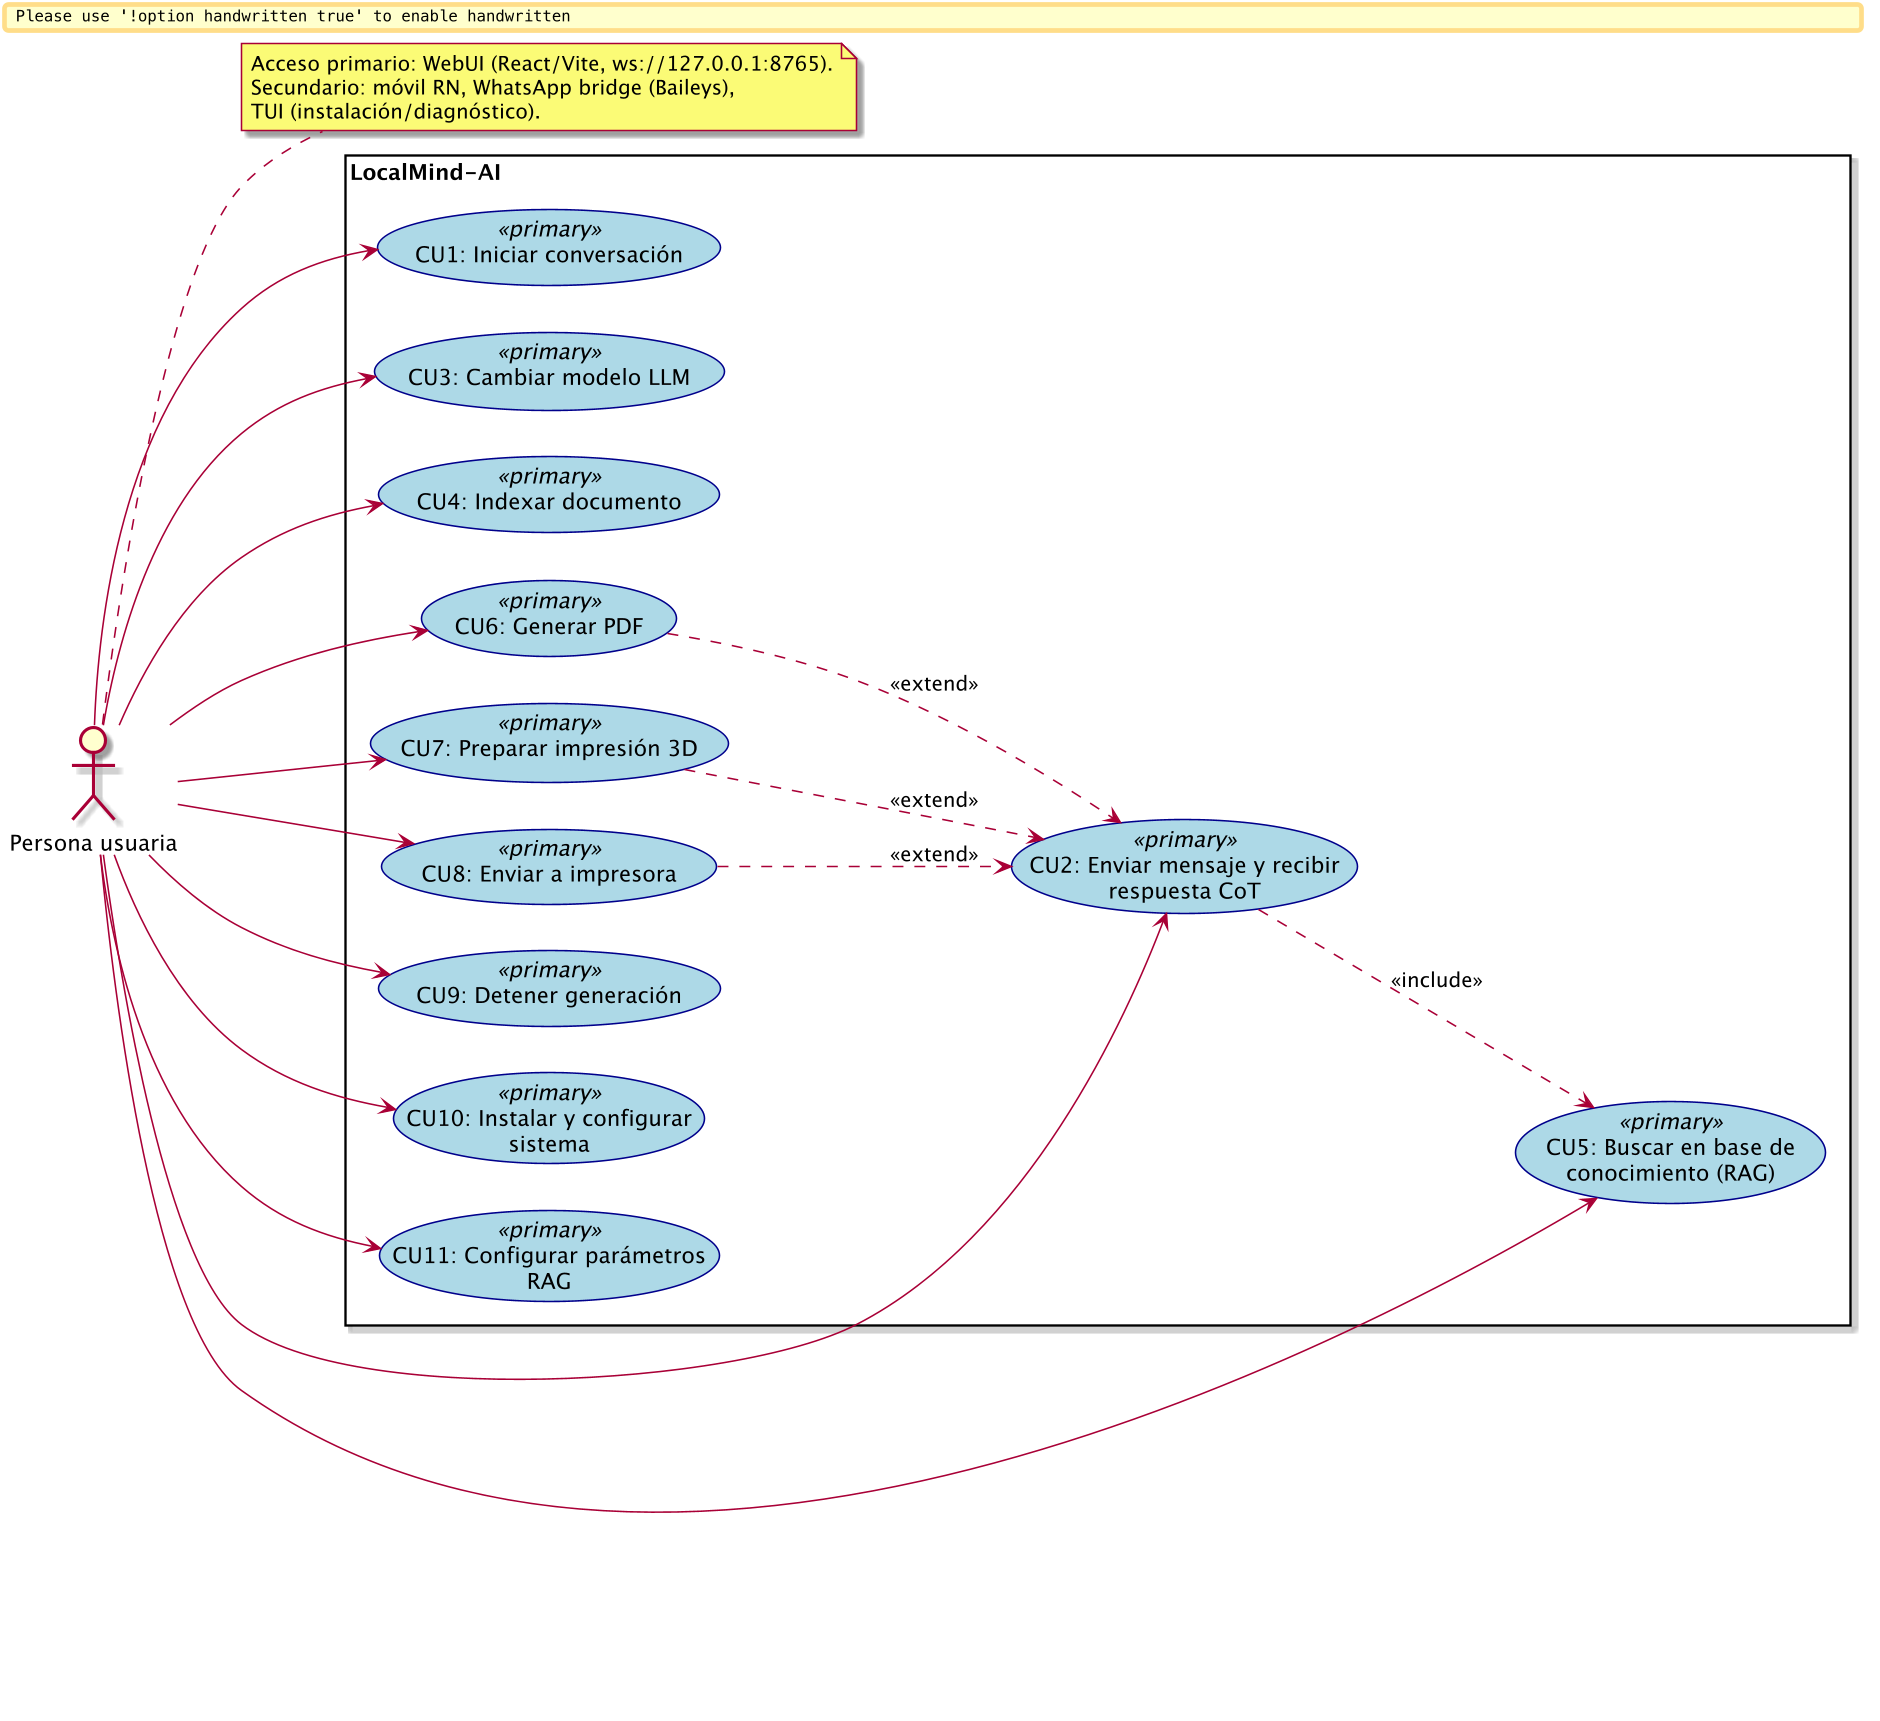

The diagram above was rendered by PlantUML. Its source (embedded in the PNG):
@startuml DiagramaCasosUso
skin rose
skinparam dpi 150
skinparam nodesep 30
skinparam ranksep 40
skinparam handwritten false
skinparam usecase {
    BackgroundColor<<primary>> #LightBlue
    BorderColor<<primary>> #DarkBlue
}
left to right direction

actor "Persona usuaria" as User

note right of User
  Acceso primario: WebUI (React/Vite, ws://127.0.0.1:8765).
  Secundario: móvil RN, WhatsApp bridge (Baileys),
  TUI (instalación/diagnóstico).
end note

rectangle "LocalMind-AI" {

  usecase "CU1: Iniciar conversación" as UC1 <<primary>>
  usecase "CU2: Enviar mensaje y recibir\nrespuesta CoT" as UC2 <<primary>>
  usecase "CU3: Cambiar modelo LLM" as UC3 <<primary>>
  usecase "CU4: Indexar documento" as UC4 <<primary>>
  usecase "CU5: Buscar en base de\nconocimiento (RAG)" as UC5 <<primary>>

  usecase "CU6: Generar PDF" as UC6 <<primary>>
  usecase "CU7: Preparar impresión 3D" as UC7 <<primary>>
  usecase "CU8: Enviar a impresora" as UC8 <<primary>>

  usecase "CU9: Detener generación" as UC9 <<primary>>
  usecase "CU10: Instalar y configurar\nsistema" as UC10 <<primary>>
  usecase "CU11: Configurar parámetros\nRAG" as UC11 <<primary>>
}

User --> UC1
User --> UC2
User --> UC3
User --> UC4
User --> UC5
User --> UC6
User --> UC7
User --> UC8
User --> UC9
User --> UC10
User --> UC11

UC2 ..> UC5 : <<include>>
UC6 ..> UC2 : <<extend>>
UC7 ..> UC2 : <<extend>>
UC8 ..> UC2 : <<extend>>

@enduml